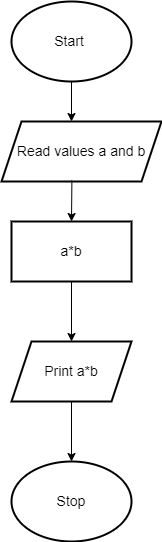

The diagram above was exported from draw.io. Its source (the exported page's mxGraphModel, read from the mxfile embedded in the PNG):
<mxGraphModel dx="2076" dy="1158" grid="1" gridSize="10" guides="1" tooltips="1" connect="1" arrows="1" fold="1" page="1" pageScale="1" pageWidth="850" pageHeight="1100" math="0" shadow="0">
  <root>
    <mxCell id="0" />
    <mxCell id="1" parent="0" />
    <mxCell id="eSt8W2ukIhy-3d3b-73i-1" value="&lt;font style=&quot;font-size: 14px&quot;&gt;Start&amp;nbsp;&lt;/font&gt;" style="ellipse;whiteSpace=wrap;html=1;fontSize=11;strokeWidth=2;" parent="1" vertex="1">
      <mxGeometry x="340" y="40" width="120" height="80" as="geometry" />
    </mxCell>
    <mxCell id="eSt8W2ukIhy-3d3b-73i-2" value="&lt;font style=&quot;font-size: 14px&quot;&gt;Read values a and b&lt;/font&gt;" style="shape=parallelogram;perimeter=parallelogramPerimeter;whiteSpace=wrap;html=1;fixedSize=1;fontSize=11;strokeWidth=2;" parent="1" vertex="1">
      <mxGeometry x="330" y="160" width="160" height="60" as="geometry" />
    </mxCell>
    <mxCell id="eSt8W2ukIhy-3d3b-73i-3" value="&lt;font style=&quot;font-size: 14px&quot;&gt;a*b&lt;/font&gt;" style="rounded=0;whiteSpace=wrap;html=1;fontSize=11;strokeWidth=2;" parent="1" vertex="1">
      <mxGeometry x="340" y="260" width="120" height="60" as="geometry" />
    </mxCell>
    <mxCell id="eSt8W2ukIhy-3d3b-73i-4" value="&lt;font style=&quot;font-size: 14px&quot;&gt;Print a*b&lt;/font&gt;" style="shape=parallelogram;perimeter=parallelogramPerimeter;whiteSpace=wrap;html=1;fixedSize=1;fontSize=11;strokeWidth=2;" parent="1" vertex="1">
      <mxGeometry x="340" y="380" width="120" height="60" as="geometry" />
    </mxCell>
    <mxCell id="eSt8W2ukIhy-3d3b-73i-5" value="&lt;font style=&quot;font-size: 14px&quot;&gt;Stop&lt;/font&gt;" style="ellipse;whiteSpace=wrap;html=1;fontSize=11;strokeWidth=2;" parent="1" vertex="1">
      <mxGeometry x="340" y="500" width="120" height="80" as="geometry" />
    </mxCell>
    <mxCell id="eSt8W2ukIhy-3d3b-73i-6" value="" style="endArrow=classic;html=1;rounded=0;fontSize=11;exitX=0.5;exitY=1;exitDx=0;exitDy=0;" parent="1" source="eSt8W2ukIhy-3d3b-73i-1" edge="1">
      <mxGeometry width="50" height="50" relative="1" as="geometry">
        <mxPoint x="410" y="240" as="sourcePoint" />
        <mxPoint x="400" y="160" as="targetPoint" />
      </mxGeometry>
    </mxCell>
    <mxCell id="eSt8W2ukIhy-3d3b-73i-7" value="" style="endArrow=classic;html=1;rounded=0;fontSize=11;exitX=0.44;exitY=0.983;exitDx=0;exitDy=0;entryX=0.5;entryY=0;entryDx=0;entryDy=0;exitPerimeter=0;" parent="1" source="eSt8W2ukIhy-3d3b-73i-2" target="eSt8W2ukIhy-3d3b-73i-3" edge="1">
      <mxGeometry width="50" height="50" relative="1" as="geometry">
        <mxPoint x="400" y="340" as="sourcePoint" />
        <mxPoint x="450" y="290" as="targetPoint" />
      </mxGeometry>
    </mxCell>
    <mxCell id="eSt8W2ukIhy-3d3b-73i-8" value="" style="endArrow=classic;html=1;rounded=0;fontSize=11;exitX=0.5;exitY=1;exitDx=0;exitDy=0;entryX=0.5;entryY=0;entryDx=0;entryDy=0;" parent="1" source="eSt8W2ukIhy-3d3b-73i-3" target="eSt8W2ukIhy-3d3b-73i-4" edge="1">
      <mxGeometry width="50" height="50" relative="1" as="geometry">
        <mxPoint x="400" y="340" as="sourcePoint" />
        <mxPoint x="450" y="290" as="targetPoint" />
      </mxGeometry>
    </mxCell>
    <mxCell id="eSt8W2ukIhy-3d3b-73i-9" value="" style="endArrow=classic;html=1;rounded=0;fontSize=11;exitX=0.5;exitY=1;exitDx=0;exitDy=0;entryX=0.5;entryY=0;entryDx=0;entryDy=0;" parent="1" source="eSt8W2ukIhy-3d3b-73i-4" target="eSt8W2ukIhy-3d3b-73i-5" edge="1">
      <mxGeometry width="50" height="50" relative="1" as="geometry">
        <mxPoint x="400" y="340" as="sourcePoint" />
        <mxPoint x="450" y="290" as="targetPoint" />
      </mxGeometry>
    </mxCell>
  </root>
</mxGraphModel>